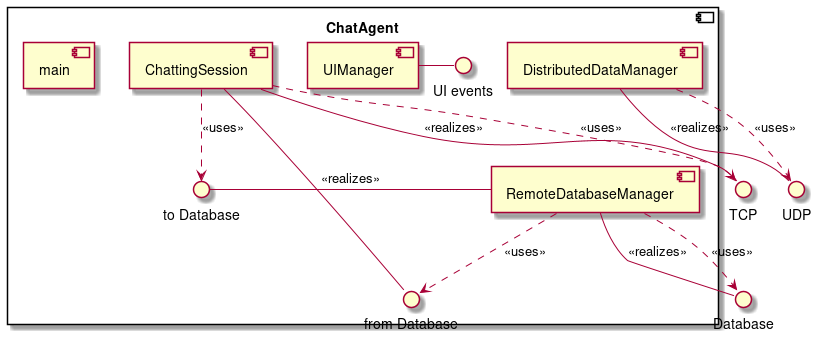

The diagram above was rendered by PlantUML. Its source (embedded in the PNG):
@startuml component

() "UDP" as UDP
() "TCP" as TCP
() "Database" as db

component ChatAgent{
() "UI events" as UIEvents
() "to Database" as toDb
() "from Database" as fromDb

[DistributedDataManager] ..> UDP :<<uses>>
UDP-[DistributedDataManager] :<<realizes>>
[UIManager] - UIEvents
[ChattingSession] ..> TCP :<<uses>>
TCP-[ChattingSession] :<<realizes>>
[RemoteDatabaseManager] ..> db :<<uses>>
db - [RemoteDatabaseManager] : <<realizes>>

[RemoteDatabaseManager] ..> fromDb:<<uses>>
fromDb - [ChattingSession]

[ChattingSession] ..> toDb :<<uses>>
toDb - [RemoteDatabaseManager]: <<realizes>>

[main]
}
@enduml